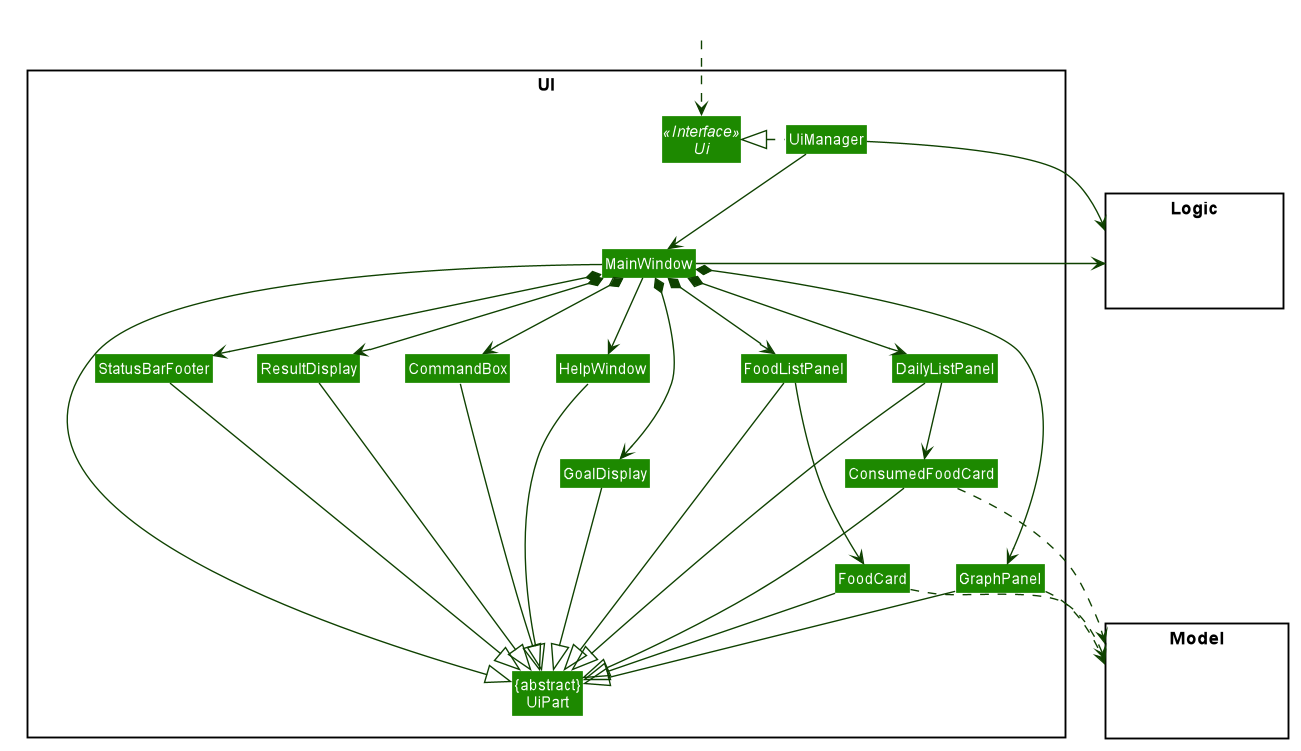

The diagram above was rendered by PlantUML. Its source (embedded in the PNG):
@startuml









skinparam BackgroundColor #FFFFFFF

skinparam Shadowing false

skinparam Class {
    FontColor #FFFFFF
    BorderThickness 1
    BorderColor #FFFFFF
    StereotypeFontColor #FFFFFF
    FontName Arial
}

skinparam Actor {
    BorderColor #000000
    Color #000000
    FontName Arial
}

skinparam Sequence {
    MessageAlign center
    BoxFontSize 15
    BoxPadding 0
    BoxFontColor #FFFFFF
    FontName Arial
}

skinparam Participant {
    FontColor #FFFFFFF
    Padding 20
}

skinparam MinClassWidth 50
skinparam ParticipantPadding 10
skinparam Shadowing false
skinparam DefaultTextAlignment center
skinparam packageStyle Rectangle

hide footbox
hide members
hide circle
skinparam arrowThickness 1.1
skinparam arrowColor #0E4100
skinparam classBackgroundColor #1D8900

package UI <<Rectangle>>{
Interface Ui <<Interface>>
Class "{abstract}\nUiPart" as UiPart
Class UiManager
Class MainWindow
Class HelpWindow
Class ResultDisplay
Class GoalDisplay
Class FoodListPanel
Class FoodCard
Class DailyListPanel
Class ConsumedFoodCard
Class StatusBarFooter
Class CommandBox
Class GraphPanel
}

package Model <<Rectangle>> {
Class HiddenModel #FFFFFF
}

package Logic <<Rectangle>> {
Class HiddenLogic #FFFFFF
}

Class HiddenOutside #FFFFFF
HiddenOutside ..> Ui

UiManager .left.|> Ui
UiManager -down-> MainWindow
MainWindow --> HelpWindow
MainWindow *-down-> CommandBox
MainWindow *-down-> ResultDisplay
MainWindow *-down-> GoalDisplay
MainWindow *-down-> FoodListPanel
MainWindow *-down-> DailyListPanel
MainWindow *-down-> StatusBarFooter
MainWindow *-down-> GraphPanel

FoodListPanel -down-> FoodCard
DailyListPanel -down-> ConsumedFoodCard

MainWindow -left-|> UiPart


ResultDisplay --|> UiPart
GoalDisplay --|> UiPart
CommandBox --|> UiPart
FoodListPanel --|> UiPart
FoodCard --|> UiPart
DailyListPanel --|> UiPart
ConsumedFoodCard ---|> UiPart
StatusBarFooter --|> UiPart
HelpWindow -down-|> UiPart
GraphPanel --|> UiPart


GraphPanel ..> Model
FoodCard ..> Model
ConsumedFoodCard ..> Model
UiManager -right-> Logic
MainWindow -left-> Logic

DailyListPanel -[hidden]left- FoodListPanel
FoodListPanel -[hidden]left- HelpWindow
HelpWindow -[hidden]left- CommandBox
CommandBox -[hidden]left- ResultDisplay
ResultDisplay -[hidden]left- StatusBarFooter

MainWindow -[hidden]-|> UiPart
@enduml